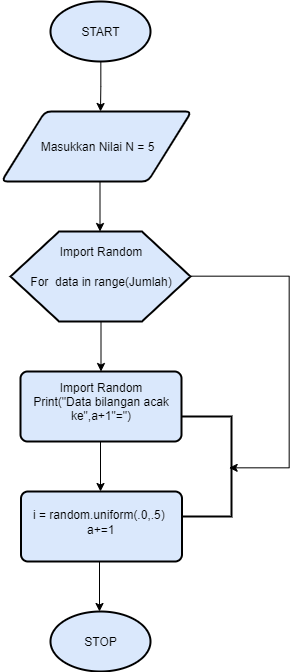

The diagram above was exported from draw.io. Its source (the exported page's mxGraphModel, read from the mxfile embedded in the PNG):
<mxGraphModel dx="1403" dy="817" grid="1" gridSize="10" guides="1" tooltips="1" connect="1" arrows="1" fold="1" page="1" pageScale="1" pageWidth="850" pageHeight="1100" math="0" shadow="0">
  <root>
    <mxCell id="0" />
    <mxCell id="1" parent="0" />
    <mxCell id="CN5V58i--_MB6r9UGrnP-6" style="edgeStyle=orthogonalEdgeStyle;rounded=0;orthogonalLoop=1;jettySize=auto;html=1;exitX=0.5;exitY=1;exitDx=0;exitDy=0;exitPerimeter=0;" edge="1" parent="1" source="CN5V58i--_MB6r9UGrnP-4">
      <mxGeometry relative="1" as="geometry">
        <mxPoint x="390" y="130" as="targetPoint" />
      </mxGeometry>
    </mxCell>
    <mxCell id="CN5V58i--_MB6r9UGrnP-4" value="START" style="strokeWidth=2;html=1;shape=mxgraph.flowchart.start_1;whiteSpace=wrap;fillColor=#dae8fc;strokeColor=#000000;" vertex="1" parent="1">
      <mxGeometry x="340" y="20" width="100" height="60" as="geometry" />
    </mxCell>
    <mxCell id="CN5V58i--_MB6r9UGrnP-7" value="Masukkan Nilai N = 5" style="shape=parallelogram;html=1;strokeWidth=2;perimeter=parallelogramPerimeter;whiteSpace=wrap;rounded=1;arcSize=12;size=0.23;fillColor=#dae8fc;strokeColor=#000000;" vertex="1" parent="1">
      <mxGeometry x="291" y="130" width="190" height="70" as="geometry" />
    </mxCell>
    <mxCell id="CN5V58i--_MB6r9UGrnP-8" style="edgeStyle=orthogonalEdgeStyle;rounded=0;orthogonalLoop=1;jettySize=auto;html=1;exitX=0.5;exitY=1;exitDx=0;exitDy=0;exitPerimeter=0;" edge="1" parent="1">
      <mxGeometry relative="1" as="geometry">
        <mxPoint x="389.5" y="250" as="targetPoint" />
        <mxPoint x="389.5" y="200" as="sourcePoint" />
      </mxGeometry>
    </mxCell>
    <mxCell id="CN5V58i--_MB6r9UGrnP-9" value="" style="verticalLabelPosition=bottom;verticalAlign=top;html=1;strokeWidth=2;shape=hexagon;perimeter=hexagonPerimeter2;arcSize=6;size=0.27;fillColor=#dae8fc;strokeColor=#000000;" vertex="1" parent="1">
      <mxGeometry x="300" y="250" width="180" height="90" as="geometry" />
    </mxCell>
    <mxCell id="CN5V58i--_MB6r9UGrnP-10" value="Import Random" style="text;html=1;strokeColor=none;fillColor=none;align=center;verticalAlign=middle;whiteSpace=wrap;rounded=0;" vertex="1" parent="1">
      <mxGeometry x="340" y="260" width="100" height="20" as="geometry" />
    </mxCell>
    <mxCell id="CN5V58i--_MB6r9UGrnP-34" style="edgeStyle=orthogonalEdgeStyle;rounded=0;orthogonalLoop=1;jettySize=auto;html=1;exitX=1;exitY=0.25;exitDx=0;exitDy=0;" edge="1" parent="1">
      <mxGeometry relative="1" as="geometry">
        <mxPoint x="518" y="486" as="targetPoint" />
        <mxPoint x="481" y="295" as="sourcePoint" />
        <Array as="points">
          <mxPoint x="578" y="295" />
          <mxPoint x="578" y="486" />
        </Array>
      </mxGeometry>
    </mxCell>
    <mxCell id="CN5V58i--_MB6r9UGrnP-11" value="For&amp;nbsp; data in range(Jumlah)" style="text;html=1;strokeColor=none;fillColor=none;align=center;verticalAlign=middle;whiteSpace=wrap;rounded=0;" vertex="1" parent="1">
      <mxGeometry x="301" y="280" width="180" height="40" as="geometry" />
    </mxCell>
    <mxCell id="CN5V58i--_MB6r9UGrnP-15" style="edgeStyle=orthogonalEdgeStyle;rounded=0;orthogonalLoop=1;jettySize=auto;html=1;exitX=0.5;exitY=1;exitDx=0;exitDy=0;exitPerimeter=0;" edge="1" parent="1">
      <mxGeometry relative="1" as="geometry">
        <mxPoint x="390.5" y="390" as="targetPoint" />
        <mxPoint x="390.5" y="340" as="sourcePoint" />
      </mxGeometry>
    </mxCell>
    <mxCell id="CN5V58i--_MB6r9UGrnP-17" value="" style="rounded=1;whiteSpace=wrap;html=1;absoluteArcSize=1;arcSize=14;strokeWidth=2;fillColor=#dae8fc;strokeColor=#000000;" vertex="1" parent="1">
      <mxGeometry x="310" y="390" width="161" height="70" as="geometry" />
    </mxCell>
    <mxCell id="CN5V58i--_MB6r9UGrnP-19" value="Import Random&lt;br&gt;Print(&quot;Data bilangan acak ke&quot;,a+1&quot;=&quot;)" style="text;html=1;strokeColor=none;fillColor=none;align=center;verticalAlign=middle;whiteSpace=wrap;rounded=0;" vertex="1" parent="1">
      <mxGeometry x="306" y="400" width="170" height="40" as="geometry" />
    </mxCell>
    <mxCell id="CN5V58i--_MB6r9UGrnP-21" value="" style="rounded=1;whiteSpace=wrap;html=1;absoluteArcSize=1;arcSize=14;strokeWidth=2;fillColor=#dae8fc;strokeColor=#000000;" vertex="1" parent="1">
      <mxGeometry x="310.5" y="510" width="161" height="70" as="geometry" />
    </mxCell>
    <mxCell id="CN5V58i--_MB6r9UGrnP-23" style="edgeStyle=orthogonalEdgeStyle;rounded=0;orthogonalLoop=1;jettySize=auto;html=1;exitX=0.5;exitY=1;exitDx=0;exitDy=0;exitPerimeter=0;" edge="1" parent="1">
      <mxGeometry relative="1" as="geometry">
        <mxPoint x="390" y="510" as="targetPoint" />
        <mxPoint x="390" y="460" as="sourcePoint" />
      </mxGeometry>
    </mxCell>
    <mxCell id="CN5V58i--_MB6r9UGrnP-24" value="i = random.uniform(.0,.5)" style="text;html=1;" vertex="1" parent="1">
      <mxGeometry x="321" y="520" width="160" height="30" as="geometry" />
    </mxCell>
    <mxCell id="CN5V58i--_MB6r9UGrnP-25" value="a+=1" style="text;html=1;" vertex="1" parent="1">
      <mxGeometry x="375" y="535" width="50" height="30" as="geometry" />
    </mxCell>
    <mxCell id="CN5V58i--_MB6r9UGrnP-27" style="edgeStyle=orthogonalEdgeStyle;rounded=0;orthogonalLoop=1;jettySize=auto;html=1;exitX=0.5;exitY=1;exitDx=0;exitDy=0;exitPerimeter=0;" edge="1" parent="1">
      <mxGeometry relative="1" as="geometry">
        <mxPoint x="389" y="630" as="targetPoint" />
        <mxPoint x="389" y="580" as="sourcePoint" />
      </mxGeometry>
    </mxCell>
    <mxCell id="CN5V58i--_MB6r9UGrnP-28" value="STOP" style="strokeWidth=2;html=1;shape=mxgraph.flowchart.start_1;whiteSpace=wrap;fillColor=#dae8fc;strokeColor=#000000;" vertex="1" parent="1">
      <mxGeometry x="340" y="630" width="100" height="60" as="geometry" />
    </mxCell>
    <mxCell id="CN5V58i--_MB6r9UGrnP-29" value="" style="strokeWidth=2;html=1;shape=mxgraph.flowchart.annotation_1;align=left;pointerEvents=1;rotation=-180;" vertex="1" parent="1">
      <mxGeometry x="471" y="435" width="50" height="100" as="geometry" />
    </mxCell>
  </root>
</mxGraphModel>